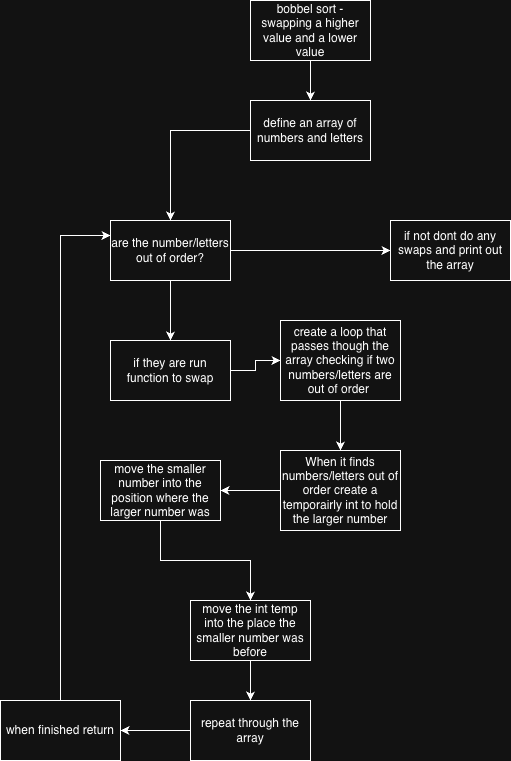

The diagram above was exported from draw.io. Its source (the exported page's mxGraphModel, read from the mxfile embedded in the PNG):
<mxGraphModel dx="976" dy="667" grid="1" gridSize="10" guides="1" tooltips="1" connect="1" arrows="1" fold="1" page="1" pageScale="1" pageWidth="827" pageHeight="1169" math="0" shadow="0">
  <root>
    <mxCell id="0" />
    <mxCell id="1" parent="0" />
    <mxCell id="EvofXIfxwn4W3poBj2-q-5" style="edgeStyle=orthogonalEdgeStyle;rounded=0;orthogonalLoop=1;jettySize=auto;html=1;entryX=0.5;entryY=0;entryDx=0;entryDy=0;" edge="1" parent="1" source="EvofXIfxwn4W3poBj2-q-3" target="EvofXIfxwn4W3poBj2-q-4">
      <mxGeometry relative="1" as="geometry" />
    </mxCell>
    <mxCell id="EvofXIfxwn4W3poBj2-q-3" value="bobbel sort - swapping a higher value and a lower value" style="rounded=0;whiteSpace=wrap;html=1;" vertex="1" parent="1">
      <mxGeometry x="340" y="40" width="120" height="60" as="geometry" />
    </mxCell>
    <mxCell id="EvofXIfxwn4W3poBj2-q-8" style="edgeStyle=orthogonalEdgeStyle;rounded=0;orthogonalLoop=1;jettySize=auto;html=1;entryX=0.5;entryY=0;entryDx=0;entryDy=0;" edge="1" parent="1" source="EvofXIfxwn4W3poBj2-q-4" target="EvofXIfxwn4W3poBj2-q-6">
      <mxGeometry relative="1" as="geometry" />
    </mxCell>
    <mxCell id="EvofXIfxwn4W3poBj2-q-4" value="define an array of numbers and letters" style="rounded=0;whiteSpace=wrap;html=1;" vertex="1" parent="1">
      <mxGeometry x="340" y="140" width="120" height="60" as="geometry" />
    </mxCell>
    <mxCell id="EvofXIfxwn4W3poBj2-q-13" style="edgeStyle=orthogonalEdgeStyle;rounded=0;orthogonalLoop=1;jettySize=auto;html=1;entryX=0.5;entryY=0;entryDx=0;entryDy=0;" edge="1" parent="1" source="EvofXIfxwn4W3poBj2-q-6" target="EvofXIfxwn4W3poBj2-q-12">
      <mxGeometry relative="1" as="geometry" />
    </mxCell>
    <mxCell id="EvofXIfxwn4W3poBj2-q-32" style="edgeStyle=orthogonalEdgeStyle;rounded=0;orthogonalLoop=1;jettySize=auto;html=1;" edge="1" parent="1" source="EvofXIfxwn4W3poBj2-q-6">
      <mxGeometry relative="1" as="geometry">
        <mxPoint x="480" y="290" as="targetPoint" />
      </mxGeometry>
    </mxCell>
    <mxCell id="EvofXIfxwn4W3poBj2-q-6" value="are the number/letters out of order?" style="rounded=0;whiteSpace=wrap;html=1;" vertex="1" parent="1">
      <mxGeometry x="200" y="260" width="120" height="60" as="geometry" />
    </mxCell>
    <mxCell id="EvofXIfxwn4W3poBj2-q-10" value="if not dont do any swaps and print out the array" style="rounded=0;whiteSpace=wrap;html=1;" vertex="1" parent="1">
      <mxGeometry x="480" y="260" width="120" height="60" as="geometry" />
    </mxCell>
    <mxCell id="EvofXIfxwn4W3poBj2-q-15" style="edgeStyle=orthogonalEdgeStyle;rounded=0;orthogonalLoop=1;jettySize=auto;html=1;entryX=0;entryY=0.5;entryDx=0;entryDy=0;" edge="1" parent="1" source="EvofXIfxwn4W3poBj2-q-12" target="EvofXIfxwn4W3poBj2-q-14">
      <mxGeometry relative="1" as="geometry" />
    </mxCell>
    <mxCell id="EvofXIfxwn4W3poBj2-q-12" value="if they are run function to swap" style="rounded=0;whiteSpace=wrap;html=1;" vertex="1" parent="1">
      <mxGeometry x="200" y="380" width="120" height="60" as="geometry" />
    </mxCell>
    <mxCell id="EvofXIfxwn4W3poBj2-q-17" style="edgeStyle=orthogonalEdgeStyle;rounded=0;orthogonalLoop=1;jettySize=auto;html=1;entryX=0.5;entryY=0;entryDx=0;entryDy=0;" edge="1" parent="1" source="EvofXIfxwn4W3poBj2-q-14" target="EvofXIfxwn4W3poBj2-q-16">
      <mxGeometry relative="1" as="geometry" />
    </mxCell>
    <mxCell id="EvofXIfxwn4W3poBj2-q-14" value="create a loop that passes though the array checking if two numbers/letters are out of order&amp;nbsp;" style="rounded=0;whiteSpace=wrap;html=1;" vertex="1" parent="1">
      <mxGeometry x="370" y="360" width="120" height="80" as="geometry" />
    </mxCell>
    <mxCell id="EvofXIfxwn4W3poBj2-q-19" style="edgeStyle=orthogonalEdgeStyle;rounded=0;orthogonalLoop=1;jettySize=auto;html=1;entryX=1;entryY=0.5;entryDx=0;entryDy=0;" edge="1" parent="1" source="EvofXIfxwn4W3poBj2-q-16" target="EvofXIfxwn4W3poBj2-q-18">
      <mxGeometry relative="1" as="geometry" />
    </mxCell>
    <mxCell id="EvofXIfxwn4W3poBj2-q-16" value="When it finds numbers/letters out of order create a temporairly int to hold the larger number" style="rounded=0;whiteSpace=wrap;html=1;" vertex="1" parent="1">
      <mxGeometry x="370" y="490" width="120" height="80" as="geometry" />
    </mxCell>
    <mxCell id="EvofXIfxwn4W3poBj2-q-21" style="edgeStyle=orthogonalEdgeStyle;rounded=0;orthogonalLoop=1;jettySize=auto;html=1;entryX=0.5;entryY=0;entryDx=0;entryDy=0;" edge="1" parent="1" source="EvofXIfxwn4W3poBj2-q-18" target="EvofXIfxwn4W3poBj2-q-20">
      <mxGeometry relative="1" as="geometry" />
    </mxCell>
    <mxCell id="EvofXIfxwn4W3poBj2-q-18" value="move the smaller number into the position where the larger number was" style="rounded=0;whiteSpace=wrap;html=1;" vertex="1" parent="1">
      <mxGeometry x="190" y="500" width="120" height="60" as="geometry" />
    </mxCell>
    <mxCell id="EvofXIfxwn4W3poBj2-q-23" style="edgeStyle=orthogonalEdgeStyle;rounded=0;orthogonalLoop=1;jettySize=auto;html=1;" edge="1" parent="1" source="EvofXIfxwn4W3poBj2-q-20">
      <mxGeometry relative="1" as="geometry">
        <mxPoint x="340" y="740" as="targetPoint" />
      </mxGeometry>
    </mxCell>
    <mxCell id="EvofXIfxwn4W3poBj2-q-20" value="move the int temp into the place the smaller number was before" style="rounded=0;whiteSpace=wrap;html=1;" vertex="1" parent="1">
      <mxGeometry x="280" y="640" width="120" height="60" as="geometry" />
    </mxCell>
    <mxCell id="EvofXIfxwn4W3poBj2-q-30" style="edgeStyle=orthogonalEdgeStyle;rounded=0;orthogonalLoop=1;jettySize=auto;html=1;entryX=1;entryY=0.5;entryDx=0;entryDy=0;" edge="1" parent="1" source="EvofXIfxwn4W3poBj2-q-25" target="EvofXIfxwn4W3poBj2-q-29">
      <mxGeometry relative="1" as="geometry" />
    </mxCell>
    <mxCell id="EvofXIfxwn4W3poBj2-q-25" value="repeat through the array" style="rounded=0;whiteSpace=wrap;html=1;" vertex="1" parent="1">
      <mxGeometry x="280" y="740" width="120" height="60" as="geometry" />
    </mxCell>
    <mxCell id="EvofXIfxwn4W3poBj2-q-31" style="edgeStyle=orthogonalEdgeStyle;rounded=0;orthogonalLoop=1;jettySize=auto;html=1;entryX=0;entryY=0.25;entryDx=0;entryDy=0;" edge="1" parent="1" source="EvofXIfxwn4W3poBj2-q-29" target="EvofXIfxwn4W3poBj2-q-6">
      <mxGeometry relative="1" as="geometry" />
    </mxCell>
    <mxCell id="EvofXIfxwn4W3poBj2-q-29" value="when finished return" style="rounded=0;whiteSpace=wrap;html=1;" vertex="1" parent="1">
      <mxGeometry x="90" y="740" width="120" height="60" as="geometry" />
    </mxCell>
  </root>
</mxGraphModel>